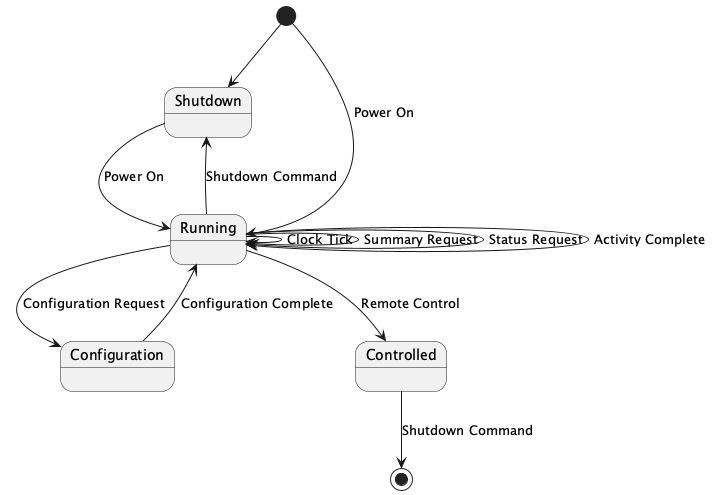

The diagram above was rendered by PlantUML. Its source (embedded in the PNG):
@startuml
[*] --> Shutdown
Shutdown --> Running: Power On
Running --> Configuration: Configuration Request
Configuration --> Running: Configuration Complete
Running --> Running: Clock Tick
Running --> Running: Summary Request
Running --> Running: Status Request
Running --> Running: Activity Complete
Running --> Controlled: Remote Control
Running --> Shutdown: Shutdown Command
Controlled --> [*]: Shutdown Command
[*] --> Running: Power On
@enduml